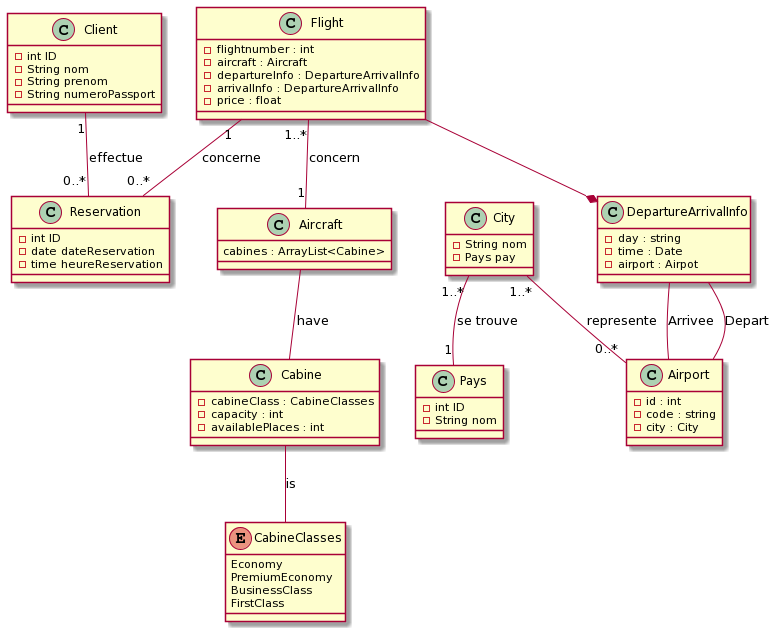

The diagram above was rendered by PlantUML. Its source (embedded in the PNG):
@startuml
class Flight{
    - flightnumber : int 
    - aircraft : Aircraft
    - departureInfo : DepartureArrivalInfo
    - arrivalInfo : DepartureArrivalInfo
    - price : float
}
class DepartureArrivalInfo{
    - day : string
    - time : Date
    - airport : Airpot
}
class Reservation{
    -int ID
    -date dateReservation
    -time heureReservation
}
class Client{
    -int ID
    -String nom
    -String prenom
    -String numeroPassport
}
class Airport{
    - id : int
    - code : string
    - city : City
}
class City{
    -String nom
    -Pays pay
}
class Cabine{
    - cabineClass : CabineClasses
    - capacity : int
    - availablePlaces : int
}
enum CabineClasses{
    Economy
    PremiumEconomy
    BusinessClass
    FirstClass
}
class Aircraft{
    cabines : ArrayList<Cabine>
}
class Pays{
    -int ID
    -String nom
}

Flight "1" -- "0..*" Reservation :concerne 
Client "1" -- "0..*" Reservation :effectue 
Flight "1..*" -- "1" Aircraft :concern
City "1..*" -- "0..*" Airport :represente
City "1..*" -- "1" Pays :se trouve
Flight --* DepartureArrivalInfo
DepartureArrivalInfo -- Airport : "Depart"
Airport -- DepartureArrivalInfo : "Arrivee"
Aircraft -- Cabine : "have"
Cabine -- CabineClasses : "is"
@enduml